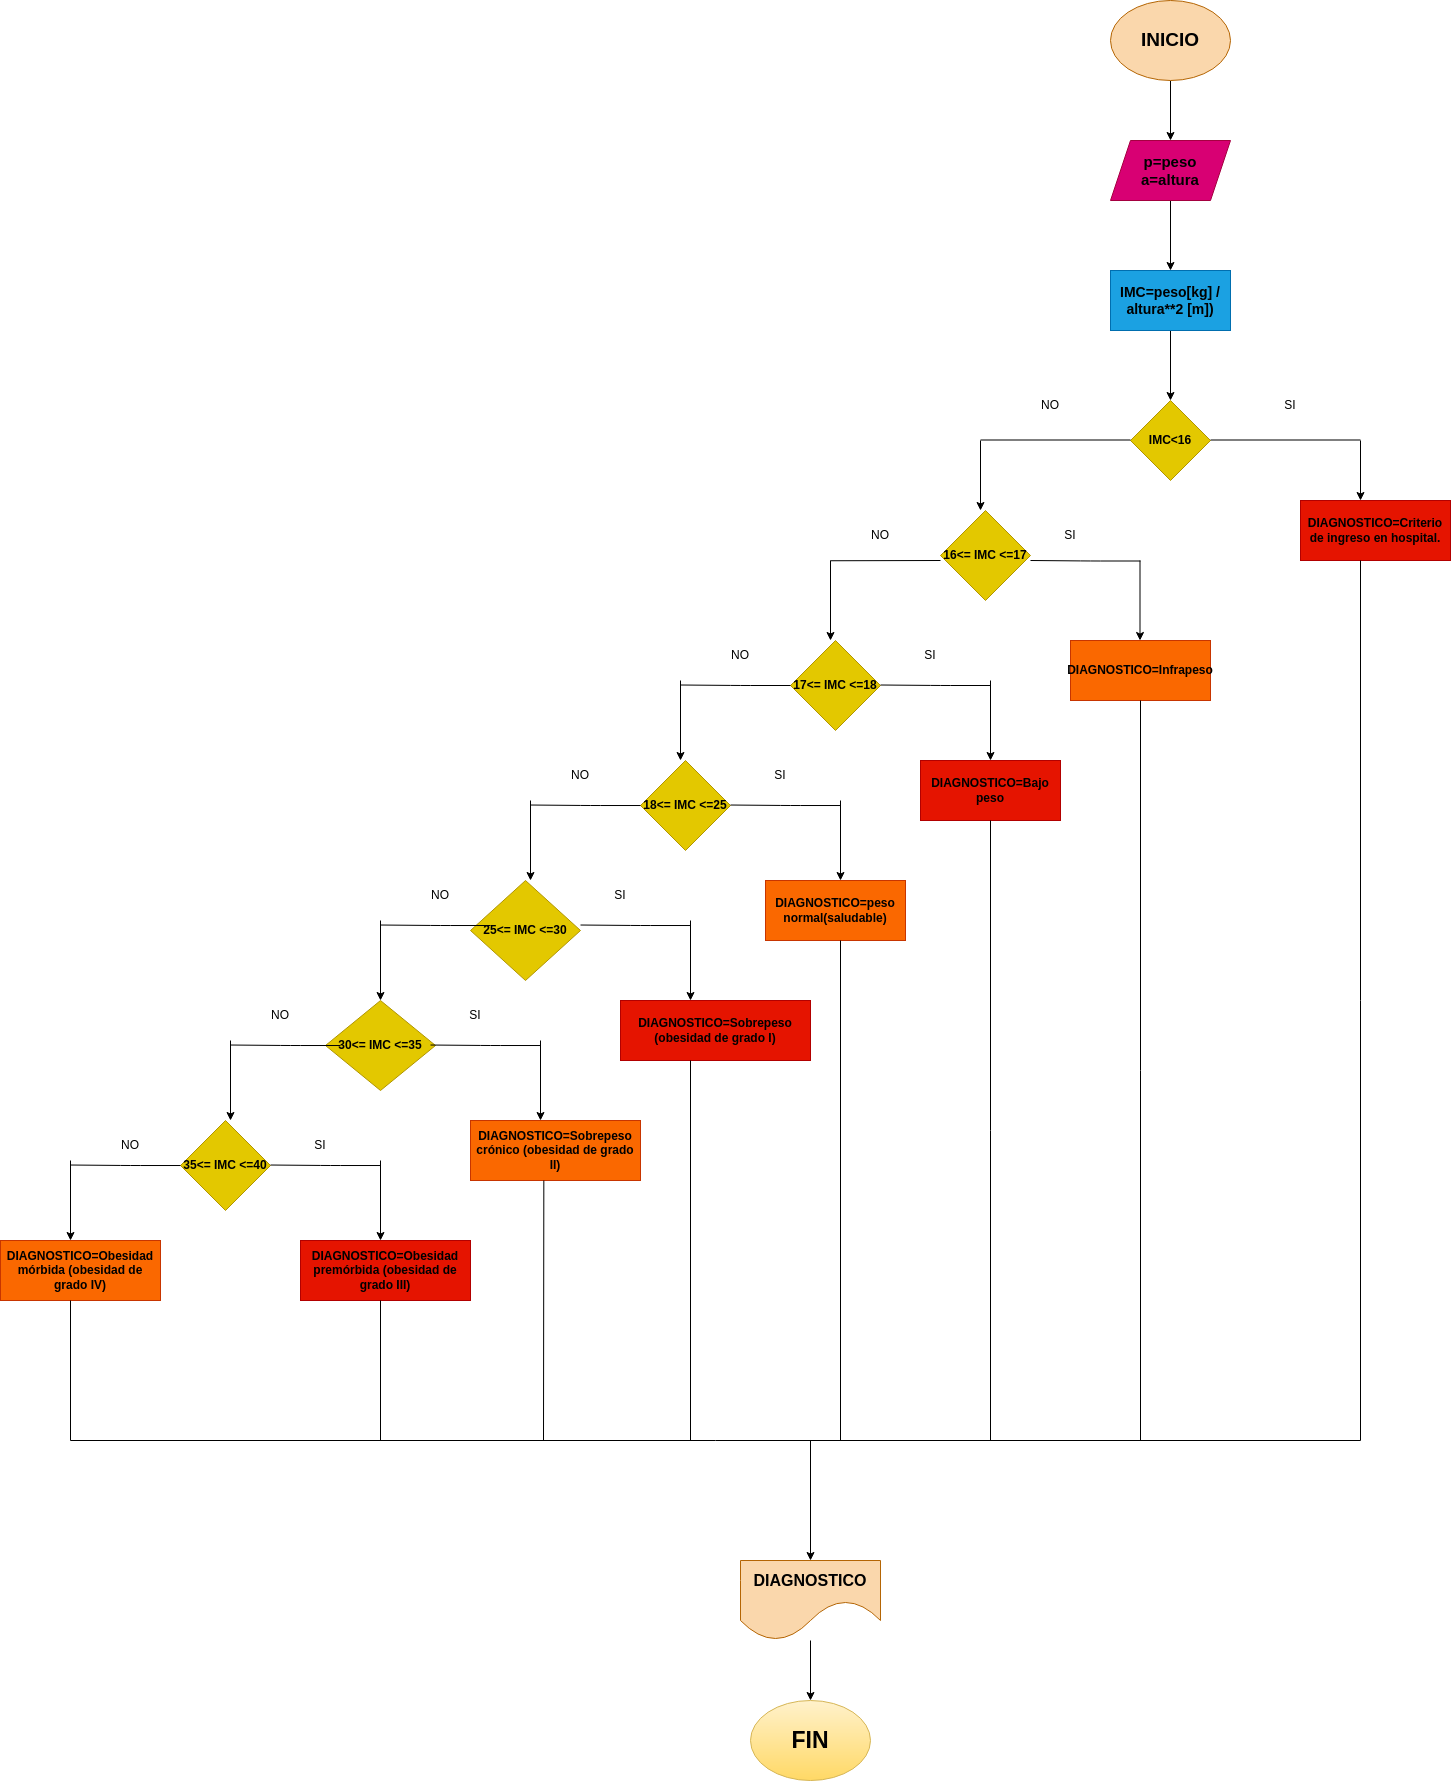

The diagram above was exported from draw.io. Its source (the exported page's mxGraphModel, read from the mxfile embedded in the PNG):
<mxGraphModel dx="2734" dy="1888" grid="1" gridSize="10" guides="1" tooltips="1" connect="1" arrows="1" fold="1" page="1" pageScale="1" pageWidth="827" pageHeight="1169" math="0" shadow="0">
  <root>
    <mxCell id="0" />
    <mxCell id="1" parent="0" />
    <mxCell id="3" value="" style="edgeStyle=none;html=1;" edge="1" parent="1" source="4" target="77">
      <mxGeometry relative="1" as="geometry" />
    </mxCell>
    <mxCell id="4" value="&lt;b&gt;&lt;font color=&quot;#000000&quot; style=&quot;font-size: 19px;&quot;&gt;INICIO&lt;/font&gt;&lt;/b&gt;" style="ellipse;whiteSpace=wrap;html=1;fillColor=#fad7ac;strokeColor=#b46504;" vertex="1" parent="1">
      <mxGeometry x="240" y="-80" width="120" height="80" as="geometry" />
    </mxCell>
    <mxCell id="5" value="" style="edgeStyle=none;html=1;exitX=0.5;exitY=1;exitDx=0;exitDy=0;" edge="1" parent="1" source="78">
      <mxGeometry relative="1" as="geometry">
        <mxPoint x="300" y="320" as="targetPoint" />
        <mxPoint x="300" y="260" as="sourcePoint" />
      </mxGeometry>
    </mxCell>
    <mxCell id="6" value="&lt;b&gt;IMC&amp;lt;16&lt;/b&gt;" style="rhombus;whiteSpace=wrap;html=1;fillColor=#e3c800;fontColor=#000000;strokeColor=#B09500;" vertex="1" parent="1">
      <mxGeometry x="260" y="320" width="80" height="80" as="geometry" />
    </mxCell>
    <mxCell id="7" value="" style="endArrow=none;html=1;" edge="1" parent="1">
      <mxGeometry width="50" height="50" relative="1" as="geometry">
        <mxPoint x="340" y="359.5" as="sourcePoint" />
        <mxPoint x="490" y="359.5" as="targetPoint" />
      </mxGeometry>
    </mxCell>
    <mxCell id="8" value="" style="edgeStyle=none;html=1;" edge="1" parent="1">
      <mxGeometry relative="1" as="geometry">
        <mxPoint x="490" y="360" as="sourcePoint" />
        <mxPoint x="490" y="420" as="targetPoint" />
      </mxGeometry>
    </mxCell>
    <mxCell id="9" value="&lt;b&gt;&lt;font color=&quot;#000000&quot;&gt;DIAGNOSTICO=Criterio de ingreso en hospital.&lt;/font&gt;&lt;/b&gt;" style="rounded=0;whiteSpace=wrap;html=1;fillColor=#e51400;fontColor=#ffffff;strokeColor=#B20000;" vertex="1" parent="1">
      <mxGeometry x="430" y="420" width="150" height="60" as="geometry" />
    </mxCell>
    <mxCell id="10" value="" style="endArrow=none;html=1;" edge="1" parent="1">
      <mxGeometry width="50" height="50" relative="1" as="geometry">
        <mxPoint x="110" y="359.5" as="sourcePoint" />
        <mxPoint x="260" y="359.5" as="targetPoint" />
      </mxGeometry>
    </mxCell>
    <mxCell id="11" value="" style="edgeStyle=none;html=1;" edge="1" parent="1">
      <mxGeometry relative="1" as="geometry">
        <mxPoint x="110" y="360" as="sourcePoint" />
        <mxPoint x="110" y="430" as="targetPoint" />
      </mxGeometry>
    </mxCell>
    <mxCell id="12" value="&lt;b&gt;16&amp;lt;= IMC &amp;lt;=17&lt;/b&gt;" style="rhombus;whiteSpace=wrap;html=1;fillColor=#e3c800;fontColor=#000000;strokeColor=#B09500;" vertex="1" parent="1">
      <mxGeometry x="70" y="430" width="90" height="90" as="geometry" />
    </mxCell>
    <mxCell id="13" value="&lt;b&gt;DIAGNOSTICO=Infrapeso&lt;/b&gt;" style="rounded=0;whiteSpace=wrap;html=1;fillColor=#fa6800;fontColor=#000000;strokeColor=#C73500;" vertex="1" parent="1">
      <mxGeometry x="200" y="560" width="140" height="60" as="geometry" />
    </mxCell>
    <mxCell id="14" value="" style="endArrow=none;html=1;" edge="1" parent="1">
      <mxGeometry width="50" height="50" relative="1" as="geometry">
        <mxPoint x="160" y="480" as="sourcePoint" />
        <mxPoint x="270" y="480.5" as="targetPoint" />
        <Array as="points">
          <mxPoint x="220" y="480.5" />
        </Array>
      </mxGeometry>
    </mxCell>
    <mxCell id="15" value="" style="endArrow=none;html=1;" edge="1" parent="1">
      <mxGeometry width="50" height="50" relative="1" as="geometry">
        <mxPoint x="-40" y="480.25" as="sourcePoint" />
        <mxPoint x="70" y="480" as="targetPoint" />
      </mxGeometry>
    </mxCell>
    <mxCell id="16" value="" style="edgeStyle=none;html=1;" edge="1" parent="1">
      <mxGeometry relative="1" as="geometry">
        <mxPoint x="269.5" y="480" as="sourcePoint" />
        <mxPoint x="269.5" y="560" as="targetPoint" />
      </mxGeometry>
    </mxCell>
    <mxCell id="17" value="" style="edgeStyle=none;html=1;" edge="1" parent="1">
      <mxGeometry relative="1" as="geometry">
        <mxPoint x="-40" y="480" as="sourcePoint" />
        <mxPoint x="-40" y="560" as="targetPoint" />
      </mxGeometry>
    </mxCell>
    <mxCell id="18" value="&lt;b&gt;17&amp;lt;= IMC &amp;lt;=18&lt;/b&gt;" style="rhombus;whiteSpace=wrap;html=1;fillColor=#e3c800;fontColor=#000000;strokeColor=#B09500;" vertex="1" parent="1">
      <mxGeometry x="-80" y="560" width="90" height="90" as="geometry" />
    </mxCell>
    <mxCell id="19" value="" style="endArrow=none;html=1;" edge="1" parent="1">
      <mxGeometry width="50" height="50" relative="1" as="geometry">
        <mxPoint x="10" y="604.5" as="sourcePoint" />
        <mxPoint x="120" y="605" as="targetPoint" />
        <Array as="points">
          <mxPoint x="70" y="605" />
        </Array>
      </mxGeometry>
    </mxCell>
    <mxCell id="20" value="" style="edgeStyle=none;html=1;" edge="1" parent="1">
      <mxGeometry relative="1" as="geometry">
        <mxPoint x="120" y="600" as="sourcePoint" />
        <mxPoint x="120" y="680" as="targetPoint" />
      </mxGeometry>
    </mxCell>
    <mxCell id="21" value="&lt;b&gt;&lt;font color=&quot;#000000&quot;&gt;DIAGNOSTICO=Bajo peso&lt;/font&gt;&lt;/b&gt;" style="rounded=0;whiteSpace=wrap;html=1;fillColor=#e51400;fontColor=#ffffff;strokeColor=#B20000;" vertex="1" parent="1">
      <mxGeometry x="50" y="680" width="140" height="60" as="geometry" />
    </mxCell>
    <mxCell id="22" value="" style="endArrow=none;html=1;" edge="1" parent="1">
      <mxGeometry width="50" height="50" relative="1" as="geometry">
        <mxPoint x="-190" y="604.5" as="sourcePoint" />
        <mxPoint x="-80" y="605" as="targetPoint" />
        <Array as="points">
          <mxPoint x="-130" y="605" />
        </Array>
      </mxGeometry>
    </mxCell>
    <mxCell id="23" value="" style="edgeStyle=none;html=1;" edge="1" parent="1">
      <mxGeometry relative="1" as="geometry">
        <mxPoint x="-190" y="600" as="sourcePoint" />
        <mxPoint x="-190" y="680" as="targetPoint" />
      </mxGeometry>
    </mxCell>
    <mxCell id="24" value="&lt;b&gt;18&amp;lt;= IMC &amp;lt;=25&lt;/b&gt;" style="rhombus;whiteSpace=wrap;html=1;fillColor=#e3c800;fontColor=#000000;strokeColor=#B09500;" vertex="1" parent="1">
      <mxGeometry x="-230" y="680" width="90" height="90" as="geometry" />
    </mxCell>
    <mxCell id="25" value="" style="endArrow=none;html=1;" edge="1" parent="1">
      <mxGeometry width="50" height="50" relative="1" as="geometry">
        <mxPoint x="-140" y="724.52" as="sourcePoint" />
        <mxPoint x="-30" y="725.02" as="targetPoint" />
        <Array as="points">
          <mxPoint x="-80" y="725.02" />
        </Array>
      </mxGeometry>
    </mxCell>
    <mxCell id="26" value="" style="edgeStyle=none;html=1;" edge="1" parent="1">
      <mxGeometry relative="1" as="geometry">
        <mxPoint x="-30" y="720" as="sourcePoint" />
        <mxPoint x="-30" y="800" as="targetPoint" />
      </mxGeometry>
    </mxCell>
    <mxCell id="27" value="" style="endArrow=none;html=1;" edge="1" parent="1">
      <mxGeometry width="50" height="50" relative="1" as="geometry">
        <mxPoint x="-340" y="724.52" as="sourcePoint" />
        <mxPoint x="-230" y="725.02" as="targetPoint" />
        <Array as="points">
          <mxPoint x="-280" y="725.02" />
        </Array>
      </mxGeometry>
    </mxCell>
    <mxCell id="28" value="" style="edgeStyle=none;html=1;" edge="1" parent="1">
      <mxGeometry relative="1" as="geometry">
        <mxPoint x="-340" y="720" as="sourcePoint" />
        <mxPoint x="-340" y="800" as="targetPoint" />
      </mxGeometry>
    </mxCell>
    <mxCell id="29" value="&lt;b&gt;DIAGNOSTICO=peso normal(saludable)&lt;/b&gt;" style="rounded=0;whiteSpace=wrap;html=1;fillColor=#fa6800;fontColor=#000000;strokeColor=#C73500;" vertex="1" parent="1">
      <mxGeometry x="-105" y="800" width="140" height="60" as="geometry" />
    </mxCell>
    <mxCell id="30" value="&lt;b&gt;25&amp;lt;= IMC &amp;lt;=30&lt;/b&gt;" style="rhombus;whiteSpace=wrap;html=1;fillColor=#e3c800;fontColor=#000000;strokeColor=#B09500;" vertex="1" parent="1">
      <mxGeometry x="-400" y="800" width="110" height="100" as="geometry" />
    </mxCell>
    <mxCell id="31" value="" style="endArrow=none;html=1;" edge="1" parent="1">
      <mxGeometry width="50" height="50" relative="1" as="geometry">
        <mxPoint x="-290" y="844.52" as="sourcePoint" />
        <mxPoint x="-180" y="845.02" as="targetPoint" />
        <Array as="points">
          <mxPoint x="-230" y="845.02" />
        </Array>
      </mxGeometry>
    </mxCell>
    <mxCell id="32" value="" style="edgeStyle=none;html=1;" edge="1" parent="1">
      <mxGeometry relative="1" as="geometry">
        <mxPoint x="-180" y="840" as="sourcePoint" />
        <mxPoint x="-180" y="920" as="targetPoint" />
      </mxGeometry>
    </mxCell>
    <mxCell id="33" value="" style="endArrow=none;html=1;" edge="1" parent="1">
      <mxGeometry width="50" height="50" relative="1" as="geometry">
        <mxPoint x="-490" y="844.52" as="sourcePoint" />
        <mxPoint x="-380" y="845.02" as="targetPoint" />
        <Array as="points">
          <mxPoint x="-430" y="845.02" />
        </Array>
      </mxGeometry>
    </mxCell>
    <mxCell id="34" value="" style="edgeStyle=none;html=1;" edge="1" parent="1">
      <mxGeometry relative="1" as="geometry">
        <mxPoint x="-490" y="840" as="sourcePoint" />
        <mxPoint x="-490" y="920" as="targetPoint" />
      </mxGeometry>
    </mxCell>
    <mxCell id="35" value="&lt;b&gt;&lt;font color=&quot;#000000&quot;&gt;DIAGNOSTICO=Sobrepeso (obesidad de grado I)&lt;/font&gt;&lt;/b&gt;" style="rounded=0;whiteSpace=wrap;html=1;fillColor=#e51400;fontColor=#ffffff;strokeColor=#B20000;" vertex="1" parent="1">
      <mxGeometry x="-250" y="920" width="190" height="60" as="geometry" />
    </mxCell>
    <mxCell id="36" value="&lt;b&gt;30&amp;lt;= IMC &amp;lt;=35&lt;/b&gt;" style="rhombus;whiteSpace=wrap;html=1;fillColor=#e3c800;fontColor=#000000;strokeColor=#B09500;" vertex="1" parent="1">
      <mxGeometry x="-545" y="920" width="110" height="90" as="geometry" />
    </mxCell>
    <mxCell id="37" value="" style="endArrow=none;html=1;" edge="1" parent="1">
      <mxGeometry width="50" height="50" relative="1" as="geometry">
        <mxPoint x="-440" y="964.52" as="sourcePoint" />
        <mxPoint x="-330" y="965.02" as="targetPoint" />
        <Array as="points">
          <mxPoint x="-380" y="965.02" />
        </Array>
      </mxGeometry>
    </mxCell>
    <mxCell id="38" value="" style="edgeStyle=none;html=1;" edge="1" parent="1">
      <mxGeometry relative="1" as="geometry">
        <mxPoint x="-330" y="960" as="sourcePoint" />
        <mxPoint x="-330" y="1040" as="targetPoint" />
      </mxGeometry>
    </mxCell>
    <mxCell id="39" value="" style="endArrow=none;html=1;" edge="1" parent="1">
      <mxGeometry width="50" height="50" relative="1" as="geometry">
        <mxPoint x="-640" y="964.52" as="sourcePoint" />
        <mxPoint x="-530" y="965.02" as="targetPoint" />
        <Array as="points">
          <mxPoint x="-580" y="965.02" />
        </Array>
      </mxGeometry>
    </mxCell>
    <mxCell id="40" value="" style="edgeStyle=none;html=1;" edge="1" parent="1">
      <mxGeometry relative="1" as="geometry">
        <mxPoint x="-640" y="960" as="sourcePoint" />
        <mxPoint x="-640" y="1040" as="targetPoint" />
      </mxGeometry>
    </mxCell>
    <mxCell id="41" value="&lt;b&gt;DIAGNOSTICO=Sobrepeso crónico (obesidad de grado II)&lt;/b&gt;" style="rounded=0;whiteSpace=wrap;html=1;fillColor=#fa6800;fontColor=#000000;strokeColor=#C73500;" vertex="1" parent="1">
      <mxGeometry x="-400" y="1040" width="170" height="60" as="geometry" />
    </mxCell>
    <mxCell id="42" value="&lt;b&gt;35&amp;lt;= IMC &amp;lt;=40&lt;/b&gt;" style="rhombus;whiteSpace=wrap;html=1;fillColor=#e3c800;fontColor=#000000;strokeColor=#B09500;" vertex="1" parent="1">
      <mxGeometry x="-690" y="1040" width="90" height="90" as="geometry" />
    </mxCell>
    <mxCell id="43" value="" style="endArrow=none;html=1;" edge="1" parent="1">
      <mxGeometry width="50" height="50" relative="1" as="geometry">
        <mxPoint x="-600" y="1084.52" as="sourcePoint" />
        <mxPoint x="-490" y="1085.02" as="targetPoint" />
        <Array as="points">
          <mxPoint x="-540" y="1085.02" />
        </Array>
      </mxGeometry>
    </mxCell>
    <mxCell id="44" value="" style="edgeStyle=none;html=1;" edge="1" parent="1">
      <mxGeometry relative="1" as="geometry">
        <mxPoint x="-490" y="1080" as="sourcePoint" />
        <mxPoint x="-490" y="1160" as="targetPoint" />
      </mxGeometry>
    </mxCell>
    <mxCell id="45" value="" style="endArrow=none;html=1;" edge="1" parent="1">
      <mxGeometry width="50" height="50" relative="1" as="geometry">
        <mxPoint x="-800" y="1084.52" as="sourcePoint" />
        <mxPoint x="-690" y="1085.02" as="targetPoint" />
        <Array as="points">
          <mxPoint x="-740" y="1085.02" />
        </Array>
      </mxGeometry>
    </mxCell>
    <mxCell id="46" value="" style="edgeStyle=none;html=1;" edge="1" parent="1">
      <mxGeometry relative="1" as="geometry">
        <mxPoint x="-800" y="1080" as="sourcePoint" />
        <mxPoint x="-800" y="1160" as="targetPoint" />
      </mxGeometry>
    </mxCell>
    <mxCell id="47" value="&lt;b&gt;&lt;font color=&quot;#000000&quot;&gt;DIAGNOSTICO=&lt;span style=&quot;background-color: initial;&quot;&gt;Obesidad premórbida (obesidad de grado&amp;nbsp;&lt;/span&gt;&lt;span style=&quot;background-color: initial;&quot;&gt;III)&lt;/span&gt;&lt;/font&gt;&lt;/b&gt;&lt;span style=&quot;background-color: initial;&quot;&gt;&lt;br&gt;&lt;/span&gt;" style="rounded=0;whiteSpace=wrap;html=1;fillColor=#e51400;fontColor=#ffffff;strokeColor=#B20000;" vertex="1" parent="1">
      <mxGeometry x="-570" y="1160" width="170" height="60" as="geometry" />
    </mxCell>
    <mxCell id="48" value="&lt;b&gt;DIAGNOSTICO=&lt;span style=&quot;background-color: initial;&quot;&gt;Obesidad mórbida (obesidad de grado&amp;nbsp;&lt;/span&gt;&lt;span style=&quot;background-color: initial;&quot;&gt;IV)&lt;/span&gt;&lt;/b&gt;&lt;span style=&quot;background-color: initial;&quot;&gt;&lt;br&gt;&lt;/span&gt;" style="rounded=0;whiteSpace=wrap;html=1;fillColor=#fa6800;fontColor=#000000;strokeColor=#C73500;" vertex="1" parent="1">
      <mxGeometry x="-870" y="1160" width="160" height="60" as="geometry" />
    </mxCell>
    <mxCell id="49" value="" style="endArrow=none;html=1;" edge="1" parent="1">
      <mxGeometry width="50" height="50" relative="1" as="geometry">
        <mxPoint x="490" y="1360" as="sourcePoint" />
        <mxPoint x="490" y="480" as="targetPoint" />
      </mxGeometry>
    </mxCell>
    <mxCell id="50" value="" style="endArrow=none;html=1;" edge="1" parent="1">
      <mxGeometry width="50" height="50" relative="1" as="geometry">
        <mxPoint x="270" y="1360" as="sourcePoint" />
        <mxPoint x="270" y="620" as="targetPoint" />
      </mxGeometry>
    </mxCell>
    <mxCell id="51" value="" style="endArrow=none;html=1;" edge="1" parent="1">
      <mxGeometry width="50" height="50" relative="1" as="geometry">
        <mxPoint x="120" y="1360" as="sourcePoint" />
        <mxPoint x="119.99999999999955" y="740" as="targetPoint" />
      </mxGeometry>
    </mxCell>
    <mxCell id="52" value="" style="endArrow=none;html=1;" edge="1" parent="1">
      <mxGeometry width="50" height="50" relative="1" as="geometry">
        <mxPoint x="-180" y="1360" as="sourcePoint" />
        <mxPoint x="-180.00000000000045" y="980" as="targetPoint" />
      </mxGeometry>
    </mxCell>
    <mxCell id="53" value="" style="endArrow=none;html=1;" edge="1" parent="1">
      <mxGeometry width="50" height="50" relative="1" as="geometry">
        <mxPoint x="-30" y="1360" as="sourcePoint" />
        <mxPoint x="-30.000000000000455" y="860" as="targetPoint" />
      </mxGeometry>
    </mxCell>
    <mxCell id="54" value="" style="endArrow=none;html=1;" edge="1" parent="1">
      <mxGeometry width="50" height="50" relative="1" as="geometry">
        <mxPoint x="-490" y="1360" as="sourcePoint" />
        <mxPoint x="-490.00000000000045" y="1220" as="targetPoint" />
      </mxGeometry>
    </mxCell>
    <mxCell id="55" value="" style="endArrow=none;html=1;" edge="1" parent="1">
      <mxGeometry width="50" height="50" relative="1" as="geometry">
        <mxPoint x="-327" y="1360" as="sourcePoint" />
        <mxPoint x="-326.6700000000004" y="1100" as="targetPoint" />
      </mxGeometry>
    </mxCell>
    <mxCell id="56" value="" style="endArrow=none;html=1;" edge="1" parent="1">
      <mxGeometry width="50" height="50" relative="1" as="geometry">
        <mxPoint x="-800" y="1360" as="sourcePoint" />
        <mxPoint x="-800.0000000000005" y="1220" as="targetPoint" />
      </mxGeometry>
    </mxCell>
    <mxCell id="57" value="" style="endArrow=none;html=1;" edge="1" parent="1">
      <mxGeometry width="50" height="50" relative="1" as="geometry">
        <mxPoint x="-800" y="1360" as="sourcePoint" />
        <mxPoint x="490" y="1360" as="targetPoint" />
      </mxGeometry>
    </mxCell>
    <mxCell id="58" value="" style="endArrow=classic;html=1;" edge="1" parent="1">
      <mxGeometry width="50" height="50" relative="1" as="geometry">
        <mxPoint x="-60" y="1360" as="sourcePoint" />
        <mxPoint x="-60" y="1480" as="targetPoint" />
      </mxGeometry>
    </mxCell>
    <mxCell id="59" value="" style="edgeStyle=none;html=1;" edge="1" parent="1" source="60" target="79">
      <mxGeometry relative="1" as="geometry">
        <mxPoint x="-60" y="1610" as="targetPoint" />
      </mxGeometry>
    </mxCell>
    <mxCell id="60" value="&lt;b&gt;&lt;font style=&quot;font-size: 16px;&quot; color=&quot;#000000&quot;&gt;DIAGNOSTICO&lt;/font&gt;&lt;/b&gt;" style="shape=document;whiteSpace=wrap;html=1;boundedLbl=1;size=0.5;fillColor=#fad7ac;strokeColor=#b46504;" vertex="1" parent="1">
      <mxGeometry x="-130" y="1480" width="140" height="80" as="geometry" />
    </mxCell>
    <mxCell id="62" value="SI" style="text;html=1;strokeColor=none;fillColor=none;align=center;verticalAlign=middle;whiteSpace=wrap;rounded=0;" vertex="1" parent="1">
      <mxGeometry x="390" y="310" width="60" height="30" as="geometry" />
    </mxCell>
    <mxCell id="63" value="NO" style="text;html=1;strokeColor=none;fillColor=none;align=center;verticalAlign=middle;whiteSpace=wrap;rounded=0;" vertex="1" parent="1">
      <mxGeometry x="150" y="310" width="60" height="30" as="geometry" />
    </mxCell>
    <mxCell id="64" value="SI" style="text;html=1;strokeColor=none;fillColor=none;align=center;verticalAlign=middle;whiteSpace=wrap;rounded=0;" vertex="1" parent="1">
      <mxGeometry x="170" y="440" width="60" height="30" as="geometry" />
    </mxCell>
    <mxCell id="65" value="SI" style="text;html=1;strokeColor=none;fillColor=none;align=center;verticalAlign=middle;whiteSpace=wrap;rounded=0;" vertex="1" parent="1">
      <mxGeometry x="30" y="560" width="60" height="30" as="geometry" />
    </mxCell>
    <mxCell id="66" value="SI" style="text;html=1;strokeColor=none;fillColor=none;align=center;verticalAlign=middle;whiteSpace=wrap;rounded=0;" vertex="1" parent="1">
      <mxGeometry x="-120" y="680" width="60" height="30" as="geometry" />
    </mxCell>
    <mxCell id="67" value="SI" style="text;html=1;strokeColor=none;fillColor=none;align=center;verticalAlign=middle;whiteSpace=wrap;rounded=0;" vertex="1" parent="1">
      <mxGeometry x="-280" y="800" width="60" height="30" as="geometry" />
    </mxCell>
    <mxCell id="68" value="SI" style="text;html=1;strokeColor=none;fillColor=none;align=center;verticalAlign=middle;whiteSpace=wrap;rounded=0;" vertex="1" parent="1">
      <mxGeometry x="-425" y="920" width="60" height="30" as="geometry" />
    </mxCell>
    <mxCell id="69" value="SI" style="text;html=1;strokeColor=none;fillColor=none;align=center;verticalAlign=middle;whiteSpace=wrap;rounded=0;" vertex="1" parent="1">
      <mxGeometry x="-580" y="1050" width="60" height="30" as="geometry" />
    </mxCell>
    <mxCell id="70" value="NO" style="text;html=1;strokeColor=none;fillColor=none;align=center;verticalAlign=middle;whiteSpace=wrap;rounded=0;" vertex="1" parent="1">
      <mxGeometry x="-20" y="440" width="60" height="30" as="geometry" />
    </mxCell>
    <mxCell id="71" value="NO" style="text;html=1;strokeColor=none;fillColor=none;align=center;verticalAlign=middle;whiteSpace=wrap;rounded=0;" vertex="1" parent="1">
      <mxGeometry x="-160" y="560" width="60" height="30" as="geometry" />
    </mxCell>
    <mxCell id="72" value="NO" style="text;html=1;strokeColor=none;fillColor=none;align=center;verticalAlign=middle;whiteSpace=wrap;rounded=0;" vertex="1" parent="1">
      <mxGeometry x="-320" y="680" width="60" height="30" as="geometry" />
    </mxCell>
    <mxCell id="73" value="NO" style="text;html=1;strokeColor=none;fillColor=none;align=center;verticalAlign=middle;whiteSpace=wrap;rounded=0;" vertex="1" parent="1">
      <mxGeometry x="-460" y="800" width="60" height="30" as="geometry" />
    </mxCell>
    <mxCell id="74" value="NO" style="text;html=1;strokeColor=none;fillColor=none;align=center;verticalAlign=middle;whiteSpace=wrap;rounded=0;" vertex="1" parent="1">
      <mxGeometry x="-620" y="920" width="60" height="30" as="geometry" />
    </mxCell>
    <mxCell id="75" value="NO" style="text;html=1;strokeColor=none;fillColor=none;align=center;verticalAlign=middle;whiteSpace=wrap;rounded=0;" vertex="1" parent="1">
      <mxGeometry x="-770" y="1050" width="60" height="30" as="geometry" />
    </mxCell>
    <mxCell id="76" value="" style="edgeStyle=none;html=1;" edge="1" parent="1" source="77" target="78">
      <mxGeometry relative="1" as="geometry" />
    </mxCell>
    <mxCell id="77" value="&lt;b style=&quot;font-size: 15px;&quot;&gt;&lt;font color=&quot;#000000&quot;&gt;p=peso&lt;br&gt;a=altura&lt;/font&gt;&lt;/b&gt;" style="shape=parallelogram;perimeter=parallelogramPerimeter;whiteSpace=wrap;html=1;fixedSize=1;fillColor=#d80073;fontColor=#ffffff;strokeColor=#A50040;" vertex="1" parent="1">
      <mxGeometry x="240" y="60" width="120" height="60" as="geometry" />
    </mxCell>
    <mxCell id="78" value="&lt;b style=&quot;&quot;&gt;&lt;font style=&quot;font-size: 14px;&quot; color=&quot;#000000&quot;&gt;IMC=peso[kg] / altura**2 [m])&lt;/font&gt;&lt;/b&gt;" style="rounded=0;whiteSpace=wrap;html=1;fillColor=#1ba1e2;fontColor=#ffffff;strokeColor=#006EAF;" vertex="1" parent="1">
      <mxGeometry x="240" y="190" width="120" height="60" as="geometry" />
    </mxCell>
    <mxCell id="79" value="&lt;b&gt;&lt;font color=&quot;#000000&quot; style=&quot;font-size: 23px;&quot;&gt;FIN&lt;/font&gt;&lt;/b&gt;" style="ellipse;whiteSpace=wrap;html=1;fontSize=16;fillColor=#fff2cc;gradientColor=#ffd966;strokeColor=#d6b656;" vertex="1" parent="1">
      <mxGeometry x="-120" y="1620" width="120" height="80" as="geometry" />
    </mxCell>
  </root>
</mxGraphModel>